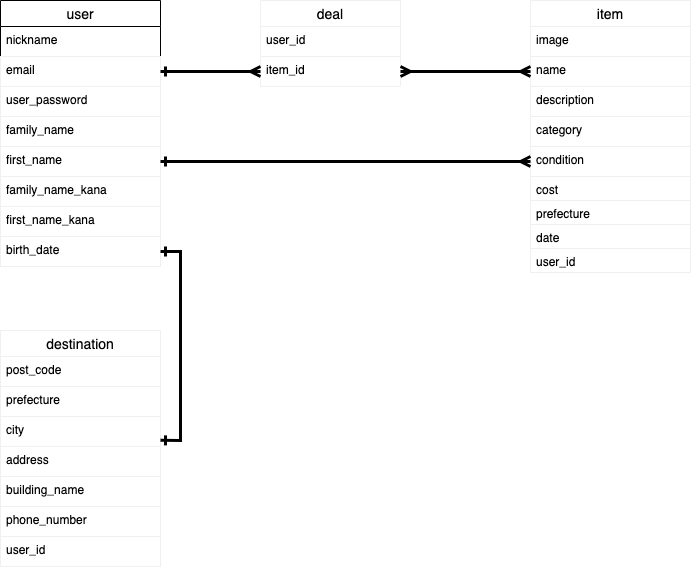

The diagram above was exported from draw.io. Its source (the exported page's mxGraphModel, read from the mxfile embedded in the PNG):
<mxGraphModel dx="740" dy="701" grid="1" gridSize="10" guides="1" tooltips="1" connect="1" arrows="1" fold="1" page="1" pageScale="1" pageWidth="827" pageHeight="1169" math="0" shadow="1">
  <root>
    <mxCell id="0" />
    <mxCell id="1" parent="0" />
    <mxCell id="17" value="user" style="swimlane;fontStyle=0;childLayout=stackLayout;horizontal=1;startSize=26;horizontalStack=0;resizeParent=1;resizeParentMax=0;resizeLast=0;collapsible=1;marginBottom=0;align=center;fontSize=14;" vertex="1" parent="1">
      <mxGeometry x="40" y="40" width="160" height="266" as="geometry" />
    </mxCell>
    <mxCell id="19" value="nickname&#10;" style="text;strokeColor=none;fillColor=none;spacingLeft=4;spacingRight=4;overflow=hidden;rotatable=0;points=[[0,0.5],[1,0.5]];portConstraint=eastwest;fontSize=12;" vertex="1" parent="17">
      <mxGeometry y="26" width="160" height="30" as="geometry" />
    </mxCell>
    <mxCell id="21" value="email&#10;" style="text;fillColor=none;spacingLeft=4;spacingRight=4;overflow=hidden;rotatable=0;points=[[0,0.5],[1,0.5]];portConstraint=eastwest;fontSize=12;strokeColor=#f0f0f0;" vertex="1" parent="17">
      <mxGeometry y="56" width="160" height="30" as="geometry" />
    </mxCell>
    <mxCell id="22" value="user_password" style="text;fillColor=none;spacingLeft=4;spacingRight=4;overflow=hidden;rotatable=0;points=[[0,0.5],[1,0.5]];portConstraint=eastwest;fontSize=12;strokeColor=#f0f0f0;" vertex="1" parent="17">
      <mxGeometry y="86" width="160" height="30" as="geometry" />
    </mxCell>
    <mxCell id="23" value="family_name&#10;" style="text;fillColor=none;spacingLeft=4;spacingRight=4;overflow=hidden;rotatable=0;points=[[0,0.5],[1,0.5]];portConstraint=eastwest;fontSize=12;strokeColor=#f0f0f0;" vertex="1" parent="17">
      <mxGeometry y="116" width="160" height="30" as="geometry" />
    </mxCell>
    <mxCell id="24" value="first_name" style="text;fillColor=none;spacingLeft=4;spacingRight=4;overflow=hidden;rotatable=0;points=[[0,0.5],[1,0.5]];portConstraint=eastwest;fontSize=12;strokeColor=#f0f0f0;" vertex="1" parent="17">
      <mxGeometry y="146" width="160" height="30" as="geometry" />
    </mxCell>
    <mxCell id="25" value="family_name_kana" style="text;fillColor=none;spacingLeft=4;spacingRight=4;overflow=hidden;rotatable=0;points=[[0,0.5],[1,0.5]];portConstraint=eastwest;fontSize=12;strokeColor=#f0f0f0;" vertex="1" parent="17">
      <mxGeometry y="176" width="160" height="30" as="geometry" />
    </mxCell>
    <mxCell id="26" value="first_name_kana" style="text;fillColor=none;spacingLeft=4;spacingRight=4;overflow=hidden;rotatable=0;points=[[0,0.5],[1,0.5]];portConstraint=eastwest;fontSize=12;strokeColor=#f0f0f0;" vertex="1" parent="17">
      <mxGeometry y="206" width="160" height="30" as="geometry" />
    </mxCell>
    <mxCell id="27" value="birth_date" style="text;fillColor=none;spacingLeft=4;spacingRight=4;overflow=hidden;rotatable=0;points=[[0,0.5],[1,0.5]];portConstraint=eastwest;fontSize=12;strokeColor=#f0f0f0;" vertex="1" parent="17">
      <mxGeometry y="236" width="160" height="30" as="geometry" />
    </mxCell>
    <mxCell id="28" value="item" style="swimlane;fontStyle=0;childLayout=stackLayout;horizontal=1;startSize=26;horizontalStack=0;resizeParent=1;resizeParentMax=0;resizeLast=0;collapsible=1;marginBottom=0;align=center;fontSize=14;strokeColor=#f0f0f0;" vertex="1" parent="1">
      <mxGeometry x="570" y="40" width="160" height="272" as="geometry" />
    </mxCell>
    <mxCell id="30" value="image" style="text;fillColor=none;spacingLeft=4;spacingRight=4;overflow=hidden;rotatable=0;points=[[0,0.5],[1,0.5]];portConstraint=eastwest;fontSize=12;strokeColor=#f0f0f0;" vertex="1" parent="28">
      <mxGeometry y="26" width="160" height="30" as="geometry" />
    </mxCell>
    <mxCell id="31" value="name" style="text;strokeColor=none;fillColor=none;spacingLeft=4;spacingRight=4;overflow=hidden;rotatable=0;points=[[0,0.5],[1,0.5]];portConstraint=eastwest;fontSize=12;" vertex="1" parent="28">
      <mxGeometry y="56" width="160" height="30" as="geometry" />
    </mxCell>
    <mxCell id="33" value="description" style="text;fillColor=none;spacingLeft=4;spacingRight=4;overflow=hidden;rotatable=0;points=[[0,0.5],[1,0.5]];portConstraint=eastwest;fontSize=12;strokeColor=#f0f0f0;" vertex="1" parent="28">
      <mxGeometry y="86" width="160" height="30" as="geometry" />
    </mxCell>
    <mxCell id="34" value="category" style="text;fillColor=none;spacingLeft=4;spacingRight=4;overflow=hidden;rotatable=0;points=[[0,0.5],[1,0.5]];portConstraint=eastwest;fontSize=12;strokeColor=#f0f0f0;" vertex="1" parent="28">
      <mxGeometry y="116" width="160" height="30" as="geometry" />
    </mxCell>
    <mxCell id="35" value="condition" style="text;fillColor=none;spacingLeft=4;spacingRight=4;overflow=hidden;rotatable=0;points=[[0,0.5],[1,0.5]];portConstraint=eastwest;fontSize=12;strokeColor=#f0f0f0;" vertex="1" parent="28">
      <mxGeometry y="146" width="160" height="30" as="geometry" />
    </mxCell>
    <mxCell id="36" value="cost" style="text;fillColor=none;spacingLeft=4;spacingRight=4;overflow=hidden;rotatable=0;points=[[0,0.5],[1,0.5]];portConstraint=eastwest;fontSize=12;strokeColor=#f0f0f0;" vertex="1" parent="28">
      <mxGeometry y="176" width="160" height="24" as="geometry" />
    </mxCell>
    <mxCell id="37" value="prefecture" style="text;fillColor=none;spacingLeft=4;spacingRight=4;overflow=hidden;rotatable=0;points=[[0,0.5],[1,0.5]];portConstraint=eastwest;fontSize=12;strokeColor=#f0f0f0;" vertex="1" parent="28">
      <mxGeometry y="200" width="160" height="24" as="geometry" />
    </mxCell>
    <mxCell id="38" value="date" style="text;fillColor=none;spacingLeft=4;spacingRight=4;overflow=hidden;rotatable=0;points=[[0,0.5],[1,0.5]];portConstraint=eastwest;fontSize=12;strokeColor=#f0f0f0;" vertex="1" parent="28">
      <mxGeometry y="224" width="160" height="24" as="geometry" />
    </mxCell>
    <mxCell id="59" value="user_id" style="text;fillColor=none;spacingLeft=4;spacingRight=4;overflow=hidden;rotatable=0;points=[[0,0.5],[1,0.5]];portConstraint=eastwest;fontSize=12;strokeColor=#f0f0f0;" vertex="1" parent="28">
      <mxGeometry y="248" width="160" height="24" as="geometry" />
    </mxCell>
    <mxCell id="44" value="destination" style="swimlane;fontStyle=0;childLayout=stackLayout;horizontal=1;startSize=26;horizontalStack=0;resizeParent=1;resizeParentMax=0;resizeLast=0;collapsible=1;marginBottom=0;align=center;fontSize=14;strokeColor=#f0f0f0;" vertex="1" parent="1">
      <mxGeometry x="40" y="370" width="160" height="236" as="geometry" />
    </mxCell>
    <mxCell id="45" value="post_code" style="text;strokeColor=none;fillColor=none;spacingLeft=4;spacingRight=4;overflow=hidden;rotatable=0;points=[[0,0.5],[1,0.5]];portConstraint=eastwest;fontSize=12;" vertex="1" parent="44">
      <mxGeometry y="26" width="160" height="30" as="geometry" />
    </mxCell>
    <mxCell id="46" value="prefecture" style="text;fillColor=none;spacingLeft=4;spacingRight=4;overflow=hidden;rotatable=0;points=[[0,0.5],[1,0.5]];portConstraint=eastwest;fontSize=12;strokeColor=#f0f0f0;" vertex="1" parent="44">
      <mxGeometry y="56" width="160" height="30" as="geometry" />
    </mxCell>
    <mxCell id="47" value="city" style="text;strokeColor=none;fillColor=none;spacingLeft=4;spacingRight=4;overflow=hidden;rotatable=0;points=[[0,0.5],[1,0.5]];portConstraint=eastwest;fontSize=12;" vertex="1" parent="44">
      <mxGeometry y="86" width="160" height="30" as="geometry" />
    </mxCell>
    <mxCell id="48" value="address" style="text;fillColor=none;spacingLeft=4;spacingRight=4;overflow=hidden;rotatable=0;points=[[0,0.5],[1,0.5]];portConstraint=eastwest;fontSize=12;strokeColor=#f0f0f0;" vertex="1" parent="44">
      <mxGeometry y="116" width="160" height="30" as="geometry" />
    </mxCell>
    <mxCell id="49" value="building_name" style="text;fillColor=none;spacingLeft=4;spacingRight=4;overflow=hidden;rotatable=0;points=[[0,0.5],[1,0.5]];portConstraint=eastwest;fontSize=12;strokeColor=#f0f0f0;" vertex="1" parent="44">
      <mxGeometry y="146" width="160" height="30" as="geometry" />
    </mxCell>
    <mxCell id="56" value="phone_number" style="text;fillColor=none;spacingLeft=4;spacingRight=4;overflow=hidden;rotatable=0;points=[[0,0.5],[1,0.5]];portConstraint=eastwest;fontSize=12;strokeColor=#f0f0f0;" vertex="1" parent="44">
      <mxGeometry y="176" width="160" height="30" as="geometry" />
    </mxCell>
    <mxCell id="60" value="user_id" style="text;fillColor=none;spacingLeft=4;spacingRight=4;overflow=hidden;rotatable=0;points=[[0,0.5],[1,0.5]];portConstraint=eastwest;fontSize=12;strokeColor=#f0f0f0;" vertex="1" parent="44">
      <mxGeometry y="206" width="160" height="30" as="geometry" />
    </mxCell>
    <mxCell id="62" value="deal" style="swimlane;fontStyle=0;childLayout=stackLayout;horizontal=1;startSize=26;horizontalStack=0;resizeParent=1;resizeParentMax=0;resizeLast=0;collapsible=1;marginBottom=0;align=center;fontSize=14;strokeColor=#f0f0f0;" vertex="1" parent="1">
      <mxGeometry x="300" y="40" width="140" height="86" as="geometry" />
    </mxCell>
    <mxCell id="63" value="user_id" style="text;fillColor=none;spacingLeft=4;spacingRight=4;overflow=hidden;rotatable=0;points=[[0,0.5],[1,0.5]];portConstraint=eastwest;fontSize=12;strokeColor=#f0f0f0;" vertex="1" parent="62">
      <mxGeometry y="26" width="140" height="30" as="geometry" />
    </mxCell>
    <mxCell id="64" value="item_id" style="text;strokeColor=none;fillColor=none;spacingLeft=4;spacingRight=4;overflow=hidden;rotatable=0;points=[[0,0.5],[1,0.5]];portConstraint=eastwest;fontSize=12;" vertex="1" parent="62">
      <mxGeometry y="56" width="140" height="30" as="geometry" />
    </mxCell>
    <mxCell id="67" style="edgeStyle=orthogonalEdgeStyle;rounded=0;orthogonalLoop=1;jettySize=auto;html=1;exitX=1;exitY=0.5;exitDx=0;exitDy=0;entryX=0;entryY=0.5;entryDx=0;entryDy=0;startArrow=ERone;startFill=0;endArrow=ERmany;endFill=0;strokeWidth=3;" edge="1" parent="1" source="21" target="64">
      <mxGeometry relative="1" as="geometry" />
    </mxCell>
    <mxCell id="68" style="edgeStyle=orthogonalEdgeStyle;rounded=0;orthogonalLoop=1;jettySize=auto;html=1;exitX=1;exitY=0.5;exitDx=0;exitDy=0;startArrow=ERmany;startFill=0;endArrow=ERmany;endFill=0;strokeWidth=3;entryX=0;entryY=0.5;entryDx=0;entryDy=0;" edge="1" parent="1" source="64" target="31">
      <mxGeometry relative="1" as="geometry">
        <mxPoint x="460" y="111" as="targetPoint" />
      </mxGeometry>
    </mxCell>
    <mxCell id="70" style="edgeStyle=orthogonalEdgeStyle;rounded=0;orthogonalLoop=1;jettySize=auto;html=1;exitX=1;exitY=0.5;exitDx=0;exitDy=0;entryX=0;entryY=0.5;entryDx=0;entryDy=0;startArrow=ERone;startFill=0;endArrow=ERmany;endFill=0;strokeWidth=3;" edge="1" parent="1" source="24" target="35">
      <mxGeometry relative="1" as="geometry" />
    </mxCell>
    <mxCell id="71" style="edgeStyle=orthogonalEdgeStyle;rounded=0;orthogonalLoop=1;jettySize=auto;html=1;exitX=1;exitY=0.5;exitDx=0;exitDy=0;startArrow=ERone;startFill=0;endArrow=ERone;endFill=0;strokeWidth=3;entryX=1;entryY=0.795;entryDx=0;entryDy=0;entryPerimeter=0;" edge="1" parent="1" source="27" target="47">
      <mxGeometry relative="1" as="geometry">
        <mxPoint x="320" y="480" as="targetPoint" />
      </mxGeometry>
    </mxCell>
  </root>
</mxGraphModel>